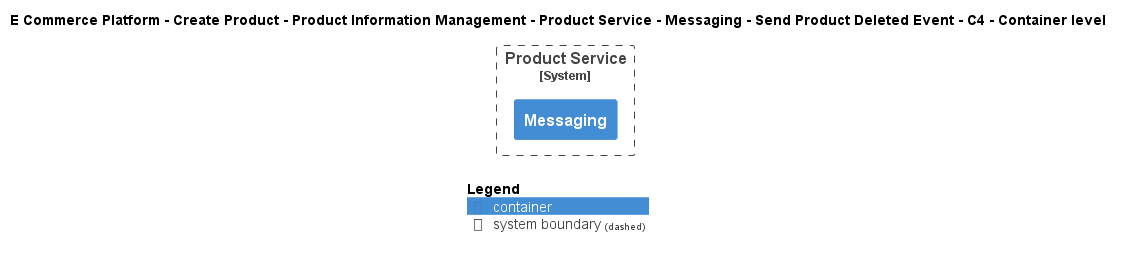

The diagram above was rendered by PlantUML. Its source (embedded in the PNG):
@startuml
!include ..\..\..\..\..\..\..\..\..\.c4s\C4_Container.puml

AddElementTag("c4interflow:lifecycle:new", $bgColor=green, $fontColor=#ffffff, $borderColor=green, $shadowing="False")
AddElementTag("c4interflow:lifecycle:changed", $bgColor=orange, $fontColor=#ffffff, $borderColor=orange, $shadowing="False")
AddElementTag("c4interflow:lifecycle:removed", $bgColor=red, $fontColor=#ffffff, $borderColor=red, $shadowing="False")

AddRelTag("c4interflow:lifecycle:new", $textColor=green, $lineColor=green)
AddRelTag("c4interflow:lifecycle:changed", $textColor=orange, $lineColor=orange)
AddRelTag("c4interflow:lifecycle:removed", $textColor=red, $lineColor=red)

SHOW_PERSON_PORTRAIT()
LAYOUT_TOP_DOWN()

skinparam linetype polyline

title E Commerce Platform - Create Product - Product Information Management - Product Service - Messaging - Send Product Deleted Event - C4 - Container level


System_Boundary(ECommercePlatform.CreateProduct.ProductInformationManagement.SoftwareSystems.ProductService, "Product Service") {
    Container(ECommercePlatform.CreateProduct.ProductInformationManagement.SoftwareSystems.ProductService.Containers.Messaging, "Messaging", "", "")
}



SHOW_LEGEND()
@enduml